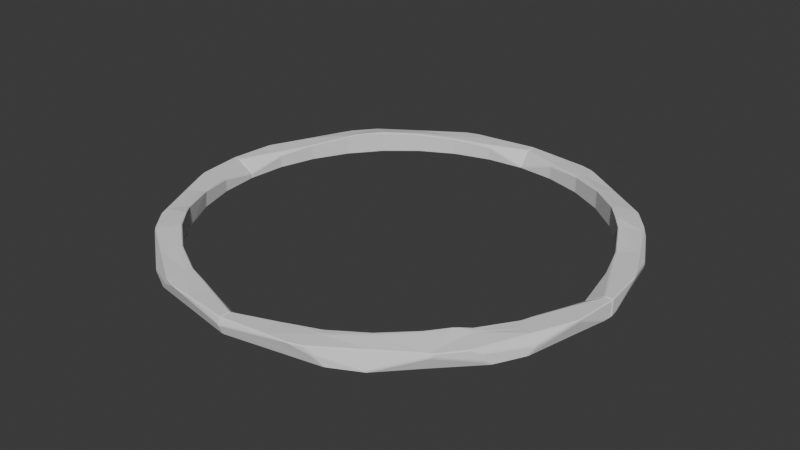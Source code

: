 # Source: Crystal_circle.blend  (saved by Blender 4.4.32; exported with 4.5.12 LTS)
import bpy
from mathutils import Matrix  # noqa: F401  (used for matrix-valued properties, if any)

bpy.ops.wm.read_factory_settings(use_empty=True)
scene = bpy.context.scene
scene.name = 'Scene'

# ---- collections
col_collection = bpy.data.collections.new('Collection'); scene.collection.children.link(col_collection)

# ---- world
world_world = bpy.data.worlds.new('World'); scene.world = world_world
world_world.use_nodes = True; world_world.node_tree.nodes.clear()
_N = world_world.node_tree.nodes; _L = world_world.node_tree.links
n0 = _N.new('ShaderNodeOutputWorld'); n0.name = 'World Output'; n0.location = (300, 300)
n1 = _N.new('ShaderNodeBackground'); n1.name = 'Background'; n1.location = (10, 300)
n1.inputs[0].default_value = (0.05088, 0.05088, 0.05088, 1.0)
_L.new(n1.outputs[0], n0.inputs[0])
n0.is_active_output = True
world_world.color = (0.05088, 0.05088, 0.05088)
world_world.sun_shadow_jitter_overblur = 0.0

# ---- meshes
me_circle = bpy.data.meshes.new('Circle')
me_circle.from_pydata([(0.004406, 1.004, 0.0), (0.004385, 0.9996, 0.004406), (0.0, 1.004, 0.004406), (1.004, 0.004406, 0.0), (1.004, 0.0, 0.004406), (0.9996, 0.004385, 0.004406), (0.9856, 0.1915, 0.0), (0.9812, 0.1907, 0.004406), (0.9795, 0.1993, 0.004406), (0.9838, 0.2002, 0.0), (0.9254, 0.3778, 0.004406), (0.922, 0.386, 0.004404), (0.9259, 0.3883, 0.0), (0.9293, 0.3801, 0.0), (0.8372, 0.5541, 0.0), (0.8335, 0.5517, 0.004406), (0.8287, 0.559, 0.004406), (0.8323, 0.5615, 0.0), (0.713, 0.7068, 0.0), (0.7099, 0.7037, 0.004406), (0.7037, 0.7099, 0.004406), (0.7068, 0.713, 0.0), (0.5615, 0.8323, 0.0), (0.559, 0.8287, 0.004406), (0.5517, 0.8335, 0.004406), (0.5541, 0.8372, 0.0), (0.3866, 0.9218, 0.004406), (0.3785, 0.9252, 0.004406), (0.3801, 0.9293, 0.0), (0.3883, 0.9259, 0.0), (0.2002, 0.9838, 0.0), (0.1993, 0.9795, 0.004406), (0.1907, 0.9812, 0.004406), (0.1915, 0.9856, 0.0), (1.125, 0.004406, 0.0), (1.13, 0.004385, 0.004406), (1.126, 0.0, 0.004406), (1.125, 0.004406, 0.08498), (1.126, 0.0, 0.08057), (1.13, 0.004385, 0.08057), (1.109, 0.2161, 0.08057), (1.107, 0.2247, 0.08057), (1.103, 0.2238, 0.08498), (1.104, 0.2152, 0.08498), (0.3121, 1.079, 0.08082), (0.3292, 1.071, 0.08513), (-0.001446, 1.113, 0.08081), (0.004406, 1.111, 0.08498), (0.003222, 1.117, 0.08082), (0.2202, 1.084, 0.08498), (0.2168, 1.091, 0.08082), (0.2114, 1.085, 0.08498), (0.8191, 0.7746, 0.08057), (0.8092, 0.7835, 0.08085), (0.8152, 0.7724, 0.08498), (0.396, 1.05, 0.08498), (0.4088, 1.049, 0.08085), (0.3965, 1.055, 0.08057), (0.4363, 1.042, 0.05186), (0.4282, 1.045, 0.05533), (0.4334, 1.042, 0.06125), (0.7933, 0.7871, 0.08601), (0.7935, 0.7939, 0.08085), (0.7858, 0.792, 0.08601), (0.6117, 0.9075, 0.0859), (0.6113, 0.9148, 0.08085), (0.6043, 0.9124, 0.0859), (0.4229, 1.033, 0.08533), (0.4304, 1.028, 0.08533), (0.4293, 1.036, 0.08085), (1.099, 0.2366, 0.08498), (1.103, 0.2377, 0.08057), (1.09, 0.2715, 0.08128), (0.9002, 0.6688, 0.08498), (0.9142, 0.6546, 0.08128), (0.9034, 0.6718, 0.08057), (1.042, 0.4363, 0.03869), (1.042, 0.4317, 0.04645), (1.045, 0.4282, 0.03912), (0.9416, 0.6239, 0.05831), (0.9368, 0.6312, 0.06012), (0.9379, 0.6257, 0.06674), (1.016, 0.4162, 0.08498), (1.021, 0.4229, 0.08128), (1.013, 0.4242, 0.08498), (0.922, 0.6214, 0.08564), (0.9258, 0.6133, 0.08564), (0.9298, 0.6208, 0.08128), (0.9548, 0.5899, 0.0), (0.9503, 0.6034, 0.004054), (0.959, 0.5914, 0.004406), (0.6098, 0.9492, 0.002444), (0.6108, 0.9437, 0.0), (0.9416, 0.6239, 0.0284), (0.9371, 0.628, 0.02223), (0.9368, 0.6312, 0.03137), (0.9296, 0.6158, 0.0), (0.9234, 0.6223, 0.0), (0.9314, 0.6227, 0.004054), (0.778, 0.7717, 0.0), (0.7718, 0.7781, 0.0), (0.7793, 0.7792, 0.004054), (0.6194, 0.9349, 0.0), (0.6192, 0.9417, 0.0007309), (0.6256, 0.9284, 0.0), (0.618, 0.943, 0.008673), (0.811, 0.7845, 0.07057), (0.8033, 0.7911, 0.06394), (0.8019, 0.7925, 0.07183), (-0.0008763, 1.106, 0.004318), (0.003622, 1.109, 0.004178), (0.004406, 1.103, 0.0), (0.429, 1.024, 0.0), (0.4202, 1.026, 0.0), (0.4266, 1.031, 0.004178), (0.2075, 1.066, 0.0), (0.2129, 1.07, 0.004178), (0.2161, 1.064, 0.0), (0.331, 1.075, 0.08057), (0.3255, 1.075, 0.07886), (-0.005662, 1.127, 0.04992), (-0.008085, 1.125, 0.05344), (-0.004577, 1.126, 0.05837), (0.4282, 1.045, 0.05271), (0.4363, 1.042, 0.04858), (0.4299, 1.043, 0.04299), (0.4766, 1.015, 0.0), (0.4678, 1.023, 0.004178), (0.4795, 1.019, 0.004406), (1.123, 0.02774, 0.0), (1.124, 0.05017, 0.004192), (1.127, 0.02762, 0.004406), (1.023, 0.4629, 0.0), (1.026, 0.4658, 0.004406), (1.031, 0.4534, 0.004192), (1.109, 0.2161, 0.07907), (1.107, 0.2205, 0.07169), (1.107, 0.2247, 0.07965), (1.042, 0.4363, 0.03146), (1.045, 0.4282, 0.03479), (1.043, 0.4301, 0.0255), (1.081, 0.2105, 0.0), (1.079, 0.2191, 0.0), (1.085, 0.2159, 0.004192), (1.03, 0.4314, 0.0), (1.036, 0.429, 0.004192), (1.032, 0.4227, 0.0), (0.3785, 0.9252, 0.08539), (0.3866, 0.9218, 0.08603), (0.3844, 0.9279, 0.09035), (0.2673, 0.9616, 0.08343), (0.1993, 0.9795, 0.0695), (0.195, 0.9837, 0.07693), (0.1907, 0.9812, 0.06745), (0.004385, 0.9996, 0.005446), (0.004239, 1.002, 0.01357), (0.0, 1.004, 0.007102), (0.0, 1.062, 0.08057), (0.004239, 1.056, 0.08143), (0.004406, 1.063, 0.08498), (0.202, 0.9928, 0.08512), (0.1934, 0.9951, 0.08498), (0.1959, 0.9867, 0.08143), (0.2441, 0.9772, 0.08641), (1.004, 0.0, 0.02563), (1.003, 0.00429, 0.03134), (0.9996, 0.004385, 0.0245), (0.9795, 0.1993, 0.06589), (0.9812, 0.1907, 0.0645), (0.9845, 0.1955, 0.07238), (1.092, 0.0, 0.08057), (1.093, 0.004406, 0.08498), (1.085, 0.00429, 0.08248), (1.005, 0.2045, 0.08498), (0.9994, 0.198, 0.08248), (1.009, 0.1962, 0.08498), (0.7099, 0.7037, 0.1065), (0.7102, 0.7102, 0.111), (0.7037, 0.7099, 0.1061), (0.5517, 0.8335, 0.09669), (0.559, 0.8287, 0.09716), (0.558, 0.8352, 0.1016), (0.7196, 0.7134, 0.1104), (0.7137, 0.72, 0.1101), (0.7107, 0.7111, 0.111), (0.5713, 0.8472, 0.1015), (0.5643, 0.8525, 0.1011), (0.5629, 0.843, 0.102), (0.3939, 0.9624, 0.091), (0.395, 0.9533, 0.09172), (0.4021, 0.9592, 0.09138), (0.8335, 0.5517, 0.09805), (0.8349, 0.558, 0.1016), (0.8287, 0.559, 0.09904), (0.9782, 0.4004, 0.08498), (0.9775, 0.4097, 0.08527), (0.9698, 0.4053, 0.08526), (0.8595, 0.569, 0.09742), (0.8533, 0.5754, 0.09852), (0.8505, 0.5669, 0.09982), (0.9292, 0.3768, 0.08535), (0.9254, 0.3749, 0.08099), (0.9287, 0.3668, 0.08025), (0.9487, 0.3133, 0.08248), (0.9331, 0.3688, 0.08498), (0.7165, 0.7026, 0.1113), (0.7792, 0.6192, 0.1105), (0.8011, 0.5994, 0.11), (0.782, 0.622, 0.1127)], [], [(175, 171, 37, 43), (182, 208, 198, 85, 73, 54, 61), (130, 143, 145, 134, 140, 136), (204, 173, 42, 70, 82, 194), (93, 79, 76, 138, 133, 90), (95, 106, 52, 75, 80), (83, 72, 77, 81, 74, 87), (190, 186, 66, 68), (159, 161, 51, 47), (174, 203, 169, 165, 172), (101, 103, 107, 94, 89, 98), (108, 105, 60, 56, 69, 65, 62, 53), (48, 50, 44, 119, 122), (207, 192, 200, 196, 199), (116, 110, 120, 119, 125, 127, 114), (26, 24, 179, 148), (23, 20, 178, 180), (185, 183, 63, 64), (160, 188, 67, 55, 45, 49), (135, 40, 39, 35, 131), (31, 27, 147, 151), (7, 5, 166, 168), (15, 11, 201, 191), (197, 195, 84, 86), (19, 16, 193, 206, 176), (162, 158, 155, 152, 150), (10, 8, 167, 202), (33, 0, 111, 115), (2, 156, 157, 46, 121, 109), (205, 184, 187, 189, 163, 149, 181, 177), (4, 36, 38, 170, 164), (3, 6, 141, 129, 34), (139, 78, 71, 41, 137), (21, 22, 104, 100), (25, 29, 112, 126, 92, 102), (123, 118, 57, 59), (124, 58, 91, 128), (17, 18, 99, 97), (9, 13, 146, 142), (12, 14, 96, 88, 132, 144), (28, 30, 117, 113), (0, 1, 2), (3, 4, 5), (6, 7, 8, 9), (10, 11, 12, 13), (14, 15, 16, 17), (18, 19, 20, 21), (22, 23, 24, 25), (26, 27, 28, 29), (30, 31, 32, 33), (34, 35, 36), (37, 38, 39), (40, 41, 42, 43), (118, 44, 45), (46, 47, 48), (49, 50, 51), (52, 53, 54), (55, 56, 57), (58, 59, 60), (61, 62, 63), (64, 65, 66), (67, 68, 69), (70, 71, 72), (73, 74, 75), (76, 77, 78), (79, 80, 81), (82, 83, 84), (85, 86, 87), (88, 89, 90), (93, 94, 95), (96, 97, 98), (99, 100, 101), (102, 103, 104), (91, 105, 103), (106, 107, 108), (109, 110, 111), (112, 113, 114), (115, 116, 117), (120, 121, 122), (123, 124, 125), (126, 127, 128), (129, 130, 131), (132, 133, 134), (135, 136, 137), (138, 139, 140), (141, 142, 143), (144, 145, 146), (147, 148, 149, 150), (151, 152, 153), (154, 155, 156), (157, 158, 159), (160, 161, 162, 163), (164, 165, 166), (167, 168, 169), (170, 171, 172), (173, 174, 175), (176, 177, 178), (179, 180, 181), (182, 183, 184), (185, 186, 187), (188, 189, 190), (191, 192, 193), (194, 195, 196), (197, 198, 199), (200, 201, 202, 203, 204), (205, 206, 207, 208), (6, 3, 5, 7), (13, 9, 8, 10), (14, 12, 11, 15), (18, 17, 16, 19), (22, 21, 20, 23), (29, 25, 24, 26), (30, 28, 27, 31), (0, 33, 32, 1), (153, 32, 31, 151), (156, 2, 1, 154), (166, 5, 4, 164), (167, 8, 7, 168), (193, 16, 15, 191), (178, 20, 19, 176), (179, 24, 23, 180), (131, 35, 34, 129), (43, 37, 39, 40), (70, 42, 41, 71), (38, 36, 35, 39), (3, 34, 36, 4), (170, 38, 37, 171), (175, 43, 42, 173), (159, 47, 46, 157), (160, 49, 51, 161), (50, 48, 47, 51), (119, 44, 118), (44, 50, 49, 45), (45, 55, 57, 118), (123, 59, 58, 124), (182, 61, 63, 183), (185, 64, 66, 186), (190, 68, 67, 188), (65, 69, 68, 66), (62, 65, 64, 63), (56, 60, 59, 57), (69, 56, 55, 67), (108, 53, 52, 106), (53, 62, 61, 54), (54, 73, 75, 52), (194, 82, 84, 195), (197, 86, 85, 198), (83, 87, 86, 84), (81, 77, 76, 79), (74, 81, 80, 75), (87, 74, 73, 85), (77, 72, 71, 78), (72, 83, 82, 70), (128, 91, 92, 126), (79, 93, 95, 80), (17, 97, 96, 14), (21, 100, 99, 18), (25, 102, 104, 22), (60, 105, 91, 58), (105, 108, 107, 103), (103, 101, 100, 104), (101, 98, 97, 99), (106, 95, 94, 107), (91, 103, 102, 92), (98, 89, 88, 96), (93, 90, 89, 94), (2, 109, 111, 0), (28, 113, 112, 29), (33, 115, 117, 30), (124, 128, 127, 125), (119, 120, 122), (118, 123, 125, 119), (116, 114, 113, 117), (114, 127, 126, 112), (110, 116, 115, 111), (90, 133, 132, 88), (40, 135, 137, 41), (78, 139, 138, 76), (9, 142, 141, 6), (12, 144, 146, 13), (145, 143, 142, 146), (139, 137, 136, 140), (140, 134, 133, 138), (134, 145, 144, 132), (135, 131, 130, 136), (143, 130, 129, 141), (48, 122, 121, 46), (120, 110, 109, 121), (161, 159, 158, 162), (155, 158, 157, 156), (152, 155, 154, 153), (150, 152, 151, 147), (149, 163, 162, 150), (171, 175, 174, 172), (165, 169, 168, 166), (172, 165, 164, 170), (186, 190, 189, 187), (183, 185, 187, 184), (208, 182, 184, 205), (177, 181, 180, 178), (207, 199, 198, 208), (195, 197, 199, 196), (204, 194, 196, 200), (201, 11, 10, 202), (169, 203, 202, 167), (203, 174, 173, 204), (26, 148, 147, 27), (205, 177, 176, 206), (181, 149, 148, 179), (163, 189, 188, 160), (192, 207, 206, 193), (200, 192, 191, 201), (1, 32, 153, 154)])
_uv = me_circle.uv_layers.new(name='UVMap')
_uv.uv.foreach_set('vector', [0.1636, 0.8579, 0.2081, 0.9821, 0.1936, 0.9959, 0.1119, 0.8905, 0.07297, 0.496, 0.08406, 0.5649, 0.07121, 0.6171, 0.0194, 0.6258, 0.008763, 0.5947, 0.002728, 0.5105, 0.006481, 0.4943, 0.5049, 0.8971, 0.5118, 0.8405, 0.5207, 0.7678, 0.5217, 0.7594, 0.5344, 0.7709, 0.5554, 0.8501, 0.1236, 0.7461, 0.1617, 0.8525, 0.1089, 0.8858, 0.1052, 0.8783, 0.06514, 0.7605, 0.08935, 0.7512, 0.5413, 0.6707, 0.56, 0.6698, 0.5429, 0.7684, 0.5384, 0.7686, 0.5222, 0.7541, 0.5255, 0.6885, 0.5433, 0.6662, 0.5694, 0.5588, 0.5756, 0.5653, 0.5745, 0.6365, 0.5613, 0.6653, 0.06007, 0.7593, 0.09381, 0.8586, 0.04525, 0.7644, 0.00949, 0.6308, 0.008418, 0.6073, 0.01596, 0.6295, 0.1107, 0.2461, 0.08323, 0.3652, 0.03846, 0.3551, 0.0679, 0.2271, 0.2468, 0.02622, 0.1901, 0.1393, 0.1428, 0.1057, 0.226, 0.004191, 0.1671, 0.8529, 0.1403, 0.7782, 0.1746, 0.8476, 0.2469, 0.9432, 0.212, 0.9783, 0.5259, 0.5432, 0.5241, 0.4149, 0.5652, 0.5531, 0.5374, 0.6674, 0.5254, 0.6809, 0.5255, 0.6657, 0.5701, 0.5517, 0.529, 0.4136, 0.5575, 0.2819, 0.5688, 0.2651, 0.5692, 0.28, 0.5723, 0.413, 0.5754, 0.5461, 0.5757, 0.5576, 0.5511, 0.009859, 0.5609, 0.1424, 0.5653, 0.2015, 0.5697, 0.2097, 0.5371, 0.004107, 0.08507, 0.5835, 0.08719, 0.6171, 0.1219, 0.7407, 0.09106, 0.7453, 0.07616, 0.6197, 0.5117, 0.1467, 0.5027, 0.01424, 0.5318, 0.003687, 0.5646, 0.2103, 0.546, 0.2801, 0.5226, 0.3081, 0.5208, 0.282, 0.5811, 0.7098, 0.5811, 0.5938, 0.6392, 0.5938, 0.6325, 0.7098, 0.5811, 0.5884, 0.5811, 0.4786, 0.6452, 0.4786, 0.6395, 0.5884, 0.08236, 0.3707, 0.07279, 0.4905, 0.007737, 0.4888, 0.03721, 0.3605, 0.1871, 0.144, 0.113, 0.2411, 0.06917, 0.2216, 0.07372, 0.2018, 0.09544, 0.1635, 0.1392, 0.11, 0.5598, 0.8519, 0.5608, 0.8518, 0.5505, 0.9075, 0.5029, 0.91, 0.504, 0.9039, 0.5811, 0.8333, 0.5811, 0.7153, 0.6321, 0.7153, 0.6221, 0.8333, 0.6478, 0.3565, 0.6476, 0.4733, 0.635, 0.4733, 0.6099, 0.3564, 0.6479, 0.1137, 0.6479, 0.2282, 0.5996, 0.2354, 0.5889, 0.1137, 0.07105, 0.6227, 0.08564, 0.7467, 0.06335, 0.7552, 0.02121, 0.6312, 0.6479, 0.002558, 0.6479, 0.1086, 0.5883, 0.1085, 0.5811, 0.06435, 0.5836, 0.002497, 0.6296, 0.8367, 0.6296, 0.9649, 0.5869, 0.9546, 0.6268, 0.8367, 0.6309, 0.789, 0.6479, 0.2337, 0.6478, 0.3509, 0.609, 0.3509, 0.6001, 0.2409, 0.421, 0.857, 0.4961, 0.9485, 0.4519, 0.9928, 0.3783, 0.8855, 0.6535, 0.002705, 0.6552, 0.002704, 0.7014, 0.03811, 0.7016, 0.06955, 0.6844, 0.07787, 0.6534, 0.06478, 0.07909, 0.4996, 0.07808, 0.4932, 0.08802, 0.3689, 0.1165, 0.2457, 0.1747, 0.1694, 0.1322, 0.2527, 0.09363, 0.3704, 0.07863, 0.4934, 0.7014, 0.08322, 0.7014, 0.1558, 0.6535, 0.1558, 0.6535, 0.1355, 0.6881, 0.08322, 0.4961, 0.05809, 0.421, 0.1496, 0.3702, 0.1157, 0.4328, 0.01555, 0.4422, 0.004128, 0.5402, 0.7722, 0.5429, 0.7721, 0.5617, 0.844, 0.5612, 0.8491, 0.5606, 0.8491, 0.3129, 0.5061, 0.3245, 0.624, 0.2531, 0.6382, 0.255, 0.5061, 0.3256, 0.6294, 0.36, 0.7427, 0.298, 0.7684, 0.2808, 0.7433, 0.2529, 0.6516, 0.253, 0.6438, 0.5521, 0.2783, 0.5659, 0.2136, 0.5683, 0.2566, 0.5537, 0.2783, 0.5497, 0.284, 0.5518, 0.2839, 0.5263, 0.4093, 0.5231, 0.3159, 0.3245, 0.3826, 0.3129, 0.5005, 0.255, 0.5005, 0.2569, 0.3692, 0.4179, 0.1543, 0.3621, 0.2587, 0.2974, 0.2319, 0.3672, 0.1204, 0.36, 0.2639, 0.3256, 0.3772, 0.257, 0.3636, 0.2573, 0.3408, 0.2836, 0.254, 0.2944, 0.2367, 0.3621, 0.7479, 0.4179, 0.8523, 0.3752, 0.8809, 0.3012, 0.7731, 0.4961, 0.9485, 0.4981, 0.9466, 0.4979, 0.9507, 0.4961, 0.05809, 0.4979, 0.05594, 0.4981, 0.06005, 0.421, 0.1496, 0.4233, 0.1512, 0.4216, 0.1534, 0.4195, 0.152, 0.6479, 0.2337, 0.6483, 0.2308, 0.6506, 0.2305, 0.6506, 0.233, 0.3256, 0.3772, 0.3283, 0.3778, 0.3275, 0.3804, 0.325, 0.3799, 0.3129, 0.5005, 0.3157, 0.5005, 0.3154, 0.5033, 0.3129, 0.5033, 0.3245, 0.624, 0.3272, 0.6234, 0.3275, 0.6262, 0.325, 0.6267, 0.5811, 0.7126, 0.5811, 0.7153, 0.5783, 0.7151, 0.5783, 0.7126, 0.4179, 0.8523, 0.4202, 0.8508, 0.4216, 0.8533, 0.4195, 0.8546, 0.4422, 0.004128, 0.4402, 0.002145, 0.4439, 0.001962, 0.1936, 0.9959, 0.1953, 0.9981, 0.1916, 0.9978, 0.5608, 0.8518, 0.561, 0.8507, 0.5638, 0.8505, 0.5635, 0.8518, 0.5684, 0.2123, 0.5673, 0.2104, 0.5687, 0.2131, 0.2271, 0.00139, 0.226, 0.004191, 0.2246, 0.001491, 0.1392, 0.11, 0.1387, 0.1063, 0.1412, 0.108, 0.5778, 0.5638, 0.5757, 0.5576, 0.5783, 0.564, 0.07372, 0.2018, 0.06942, 0.2081, 0.07157, 0.1999, 0.5518, 0.2839, 0.5537, 0.2783, 0.5575, 0.2819, 0.006481, 0.4943, 0.004314, 0.4915, 0.007641, 0.4916, 0.03721, 0.3605, 0.03515, 0.3572, 0.03784, 0.3578, 0.06917, 0.2216, 0.06903, 0.2246, 0.06595, 0.2232, 0.1052, 0.8783, 0.1027, 0.8797, 0.0954, 0.8581, 0.0062, 0.5956, 0.008418, 0.6073, 0.006107, 0.5957, 0.04305, 0.7627, 0.04525, 0.7644, 0.04472, 0.7671, 0.56, 0.6698, 0.5612, 0.6677, 0.5631, 0.6679, 0.06514, 0.7605, 0.06007, 0.7593, 0.06335, 0.7552, 0.0194, 0.6258, 0.02121, 0.6312, 0.01596, 0.6295, 0.2573, 0.3408, 0.2544, 0.3488, 0.2547, 0.3396, 0.5413, 0.6707, 0.5374, 0.6674, 0.5433, 0.6662, 0.2564, 0.3663, 0.2569, 0.3692, 0.2541, 0.3658, 0.255, 0.5033, 0.255, 0.5061, 0.2522, 0.5033, 0.253, 0.6438, 0.2503, 0.6415, 0.2537, 0.6409, 0.525, 0.4077, 0.529, 0.4136, 0.5241, 0.4149, 0.5694, 0.5588, 0.5652, 0.5531, 0.5701, 0.5517, 0.5018, 0.01201, 0.5027, 0.01424, 0.5001, 0.01568, 0.2991, 0.771, 0.3012, 0.7731, 0.297, 0.7718, 0.3783, 0.8855, 0.3744, 0.8847, 0.3767, 0.8832, 0.5318, 0.003687, 0.5333, 0.002245, 0.5346, 0.0043, 0.5521, 0.2783, 0.5497, 0.284, 0.546, 0.2801, 0.2808, 0.7433, 0.282, 0.7501, 0.2779, 0.7435, 0.4328, 0.01555, 0.4232, 0.02565, 0.4309, 0.01352, 0.2836, 0.254, 0.2808, 0.2538, 0.285, 0.2466, 0.5598, 0.8519, 0.5554, 0.8501, 0.5606, 0.8491, 0.5384, 0.7686, 0.5402, 0.7722, 0.5344, 0.7709, 0.3686, 0.118, 0.3672, 0.1204, 0.3664, 0.1165, 0.2944, 0.2367, 0.2933, 0.2332, 0.2963, 0.2345, 0.136, 0.2513, 0.1339, 0.2563, 0.1322, 0.2527, 0.1695, 0.1857, 0.6221, 0.8333, 0.6268, 0.8367, 0.6208, 0.8387, 0.5818, 0.9539, 0.5848, 0.9535, 0.5828, 0.9567, 0.7014, 0.03811, 0.7015, 0.03472, 0.7042, 0.03868, 0.1871, 0.144, 0.1885, 0.1415, 0.1911, 0.1434, 0.1725, 0.1677, 0.2493, 0.9446, 0.2469, 0.9432, 0.2488, 0.942, 0.609, 0.3537, 0.6099, 0.3564, 0.6065, 0.3537, 0.2107, 0.9834, 0.2081, 0.9821, 0.21, 0.9791, 0.1617, 0.8525, 0.1671, 0.8529, 0.1636, 0.8579, 0.0816, 0.4962, 0.07863, 0.4934, 0.08175, 0.4906, 0.6392, 0.5938, 0.6395, 0.591, 0.6422, 0.591, 0.07297, 0.496, 0.07279, 0.4905, 0.07808, 0.4932, 0.08236, 0.3707, 0.08323, 0.3652, 0.08802, 0.3689, 0.113, 0.2411, 0.1165, 0.2457, 0.1107, 0.2461, 0.09049, 0.6196, 0.08719, 0.6171, 0.08957, 0.6142, 0.08935, 0.7512, 0.08564, 0.7467, 0.09106, 0.7453, 0.07105, 0.6227, 0.07121, 0.6171, 0.07616, 0.6197, 0.1223, 0.7435, 0.1249, 0.7431, 0.1262, 0.7452, 0.1383, 0.779, 0.1236, 0.7461, 0.07909, 0.4996, 0.08668, 0.5648, 0.0867, 0.5651, 0.0866, 0.5644, 0.421, 0.1496, 0.4961, 0.05809, 0.4981, 0.06005, 0.4233, 0.1512, 0.3621, 0.2587, 0.4179, 0.1543, 0.4202, 0.1558, 0.3649, 0.2594, 0.3256, 0.3772, 0.36, 0.2639, 0.3627, 0.2645, 0.3283, 0.3778, 0.3129, 0.5005, 0.3245, 0.3826, 0.3272, 0.3832, 0.3157, 0.5005, 0.3245, 0.624, 0.3129, 0.5061, 0.3157, 0.5061, 0.3272, 0.6234, 0.36, 0.7427, 0.3256, 0.6294, 0.3283, 0.6288, 0.3625, 0.7417, 0.4179, 0.8523, 0.3621, 0.7479, 0.3647, 0.7468, 0.4202, 0.8508, 0.4961, 0.9485, 0.421, 0.857, 0.4233, 0.8554, 0.4981, 0.9466, 0.6208, 0.8387, 0.5811, 0.8387, 0.5811, 0.8333, 0.6221, 0.8333, 0.6552, 0.002704, 0.6535, 0.002705, 0.6535, 1.189e-06, 0.6541, 8.866e-07, 0.635, 0.4733, 0.6476, 0.4733, 0.6476, 0.4761, 0.6343, 0.476, 0.609, 0.3509, 0.6478, 0.3509, 0.6478, 0.3565, 0.6099, 0.3564, 0.5883, 0.1085, 0.6479, 0.1086, 0.6479, 0.1137, 0.5889, 0.1137, 0.6452, 0.4786, 0.5811, 0.4786, 0.5811, 0.4761, 0.6454, 0.4761, 0.6392, 0.5938, 0.5811, 0.5938, 0.5811, 0.5884, 0.6395, 0.5884, 0.4309, 0.01352, 0.4402, 0.002145, 0.4422, 0.004128, 0.4328, 0.01555, 0.1119, 0.8905, 0.1936, 0.9959, 0.1916, 0.9978, 0.1095, 0.892, 0.1052, 0.8783, 0.1089, 0.8858, 0.1066, 0.8873, 0.1027, 0.8797, 0.5503, 0.9087, 0.5026, 0.9112, 0.5029, 0.91, 0.5505, 0.9075, 0.4961, 0.05809, 0.4422, 0.004128, 0.4439, 0.001962, 0.4979, 0.05594, 0.2107, 0.9834, 0.1953, 0.9981, 0.1936, 0.9959, 0.2081, 0.9821, 0.1636, 0.8579, 0.1119, 0.8905, 0.1089, 0.8858, 0.1617, 0.8525, 0.2468, 0.02622, 0.226, 0.004191, 0.2271, 0.00139, 0.2492, 0.02474, 0.1871, 0.144, 0.1392, 0.11, 0.1428, 0.1057, 0.1901, 0.1393, 0.1387, 0.1063, 0.2246, 0.001491, 0.226, 0.004191, 0.1428, 0.1057, 0.5697, 0.2097, 0.5653, 0.2015, 0.5682, 0.2178, 0.1004, 0.153, 0.1387, 0.1063, 0.1392, 0.11, 0.09544, 0.1635, 0.09544, 0.1635, 0.07372, 0.2018, 0.07157, 0.1999, 0.09284, 0.1625, 0.5521, 0.2783, 0.5537, 0.2783, 0.5518, 0.2839, 0.5497, 0.284, 0.07297, 0.496, 0.006481, 0.4943, 0.007737, 0.4888, 0.07279, 0.4905, 0.08236, 0.3707, 0.03721, 0.3605, 0.03846, 0.3551, 0.08323, 0.3652, 0.1107, 0.2461, 0.0679, 0.2271, 0.06917, 0.2216, 0.113, 0.2411, 0.03515, 0.3572, 0.06595, 0.2232, 0.0679, 0.2271, 0.03846, 0.3551, 0.004314, 0.4915, 0.03515, 0.3572, 0.03721, 0.3605, 0.007737, 0.4888, 0.5688, 0.2651, 0.5575, 0.2819, 0.5537, 0.2783, 0.5683, 0.2566, 0.06595, 0.2232, 0.06942, 0.2081, 0.07372, 0.2018, 0.06917, 0.2216, 0.5701, 0.5517, 0.5757, 0.5576, 0.5756, 0.5653, 0.5694, 0.5588, 0.001659, 0.503, 0.004314, 0.4915, 0.006481, 0.4943, 0.002728, 0.5105, 0.002728, 0.5105, 0.008763, 0.5947, 0.006047, 0.5947, 6.807e-05, 0.5112, 0.08935, 0.7512, 0.06514, 0.7605, 0.06335, 0.7552, 0.08564, 0.7467, 0.07105, 0.6227, 0.02121, 0.6312, 0.0194, 0.6258, 0.07121, 0.6171, 0.06007, 0.7593, 0.01596, 0.6295, 0.02121, 0.6312, 0.06335, 0.7552, 0.00949, 0.6308, 0.04525, 0.7644, 0.04305, 0.7627, 0.008476, 0.6334, 0.008418, 0.6073, 0.00949, 0.6308, 0.007614, 0.6288, 0.006107, 0.5957, 0.01596, 0.6295, 0.008418, 0.6073, 0.008763, 0.5947, 0.0194, 0.6258, 0.04525, 0.7644, 0.09381, 0.8586, 0.1025, 0.8792, 0.04472, 0.7671, 0.09381, 0.8586, 0.06007, 0.7593, 0.06514, 0.7605, 0.1052, 0.8783, 0.2779, 0.7435, 0.2504, 0.6528, 0.2529, 0.6516, 0.2808, 0.7433, 0.56, 0.6698, 0.5413, 0.6707, 0.5433, 0.6662, 0.5613, 0.6653, 0.3245, 0.3826, 0.2569, 0.3692, 0.257, 0.3636, 0.3256, 0.3772, 0.3129, 0.5061, 0.255, 0.5061, 0.255, 0.5005, 0.3129, 0.5005, 0.3256, 0.6294, 0.253, 0.6438, 0.2531, 0.6382, 0.3245, 0.624, 0.5575, 0.2819, 0.529, 0.4136, 0.525, 0.4077, 0.5518, 0.2839, 0.529, 0.4136, 0.5701, 0.5517, 0.5652, 0.5531, 0.5241, 0.4149, 0.2503, 0.6415, 0.2522, 0.5033, 0.255, 0.5061, 0.2531, 0.6382, 0.2522, 0.5033, 0.2541, 0.3658, 0.2569, 0.3692, 0.255, 0.5005, 0.5694, 0.5588, 0.5433, 0.6662, 0.5374, 0.6674, 0.5652, 0.5531, 0.2503, 0.6441, 0.2503, 0.6415, 0.253, 0.6438, 0.2529, 0.6516, 0.2541, 0.3658, 0.2544, 0.3488, 0.2573, 0.3408, 0.257, 0.3636, 0.5413, 0.6707, 0.5255, 0.6885, 0.5254, 0.6809, 0.5374, 0.6674, 0.4979, 0.9507, 0.4529, 0.9957, 0.4519, 0.9928, 0.4961, 0.9485, 0.3621, 0.7479, 0.3012, 0.7731, 0.298, 0.7684, 0.36, 0.7427, 0.421, 0.857, 0.3783, 0.8855, 0.3752, 0.8809, 0.4179, 0.8523, 0.5497, 0.284, 0.5231, 0.3159, 0.5226, 0.3081, 0.546, 0.2801, 0.5646, 0.2103, 0.5318, 0.003687, 0.5371, 0.004107, 0.5682, 0.2178, 0.5521, 0.2783, 0.546, 0.2801, 0.5646, 0.2103, 0.3744, 0.8847, 0.297, 0.7718, 0.3012, 0.7731, 0.3752, 0.8809, 0.297, 0.7718, 0.282, 0.7501, 0.2808, 0.7433, 0.298, 0.7684, 0.4503, 0.9953, 0.3744, 0.8847, 0.3783, 0.8855, 0.4519, 0.9928, 0.2547, 0.3396, 0.2808, 0.2538, 0.2836, 0.254, 0.2573, 0.3408, 0.5608, 0.8518, 0.5598, 0.8519, 0.5606, 0.8491, 0.5612, 0.8491, 0.5429, 0.7721, 0.5402, 0.7722, 0.5384, 0.7686, 0.5429, 0.7684, 0.4179, 0.1543, 0.3672, 0.1204, 0.3702, 0.1157, 0.421, 0.1496, 0.36, 0.2639, 0.2944, 0.2367, 0.2974, 0.2319, 0.3621, 0.2587, 0.2933, 0.2332, 0.3664, 0.1165, 0.3672, 0.1204, 0.2974, 0.2319, 0.5402, 0.7722, 0.5606, 0.8491, 0.5554, 0.8501, 0.5344, 0.7709, 0.5344, 0.7709, 0.5217, 0.7594, 0.5222, 0.7541, 0.5384, 0.7686, 0.285, 0.2466, 0.2933, 0.2332, 0.2944, 0.2367, 0.2836, 0.254, 0.5598, 0.8519, 0.504, 0.9039, 0.5049, 0.8971, 0.5554, 0.8501, 0.3664, 0.1165, 0.4232, 0.02565, 0.4328, 0.01555, 0.3702, 0.1157, 0.5511, 0.009859, 0.5371, 0.004107, 0.5351, 0.0004743, 0.5518, 0.007341, 0.5318, 0.003687, 0.5027, 0.01424, 0.5017, 0.01173, 0.5327, 0.0004446, 0.1901, 0.1393, 0.2468, 0.02622, 0.2486, 0.02879, 0.1911, 0.1434, 0.6588, 0.002021, 0.7015, 0.03472, 0.7014, 0.03811, 0.6552, 0.002704, 0.6268, 0.8367, 0.5869, 0.9546, 0.5818, 0.9539, 0.6208, 0.8387, 0.6309, 0.789, 0.6268, 0.8367, 0.6221, 0.8333, 0.6321, 0.7153, 0.1322, 0.2527, 0.1747, 0.1694, 0.1911, 0.1434, 0.1695, 0.1857, 0.2081, 0.9821, 0.1636, 0.8579, 0.1671, 0.8529, 0.212, 0.9783, 0.2469, 0.9432, 0.1746, 0.8476, 0.1783, 0.8488, 0.2488, 0.942, 0.212, 0.9783, 0.2469, 0.9432, 0.2493, 0.9446, 0.2118, 0.9824, 0.08323, 0.3652, 0.1107, 0.2461, 0.1165, 0.2457, 0.08802, 0.3689, 0.07279, 0.4905, 0.08236, 0.3707, 0.08802, 0.3689, 0.07808, 0.4932, 0.08406, 0.5649, 0.07297, 0.496, 0.07808, 0.4932, 0.07909, 0.4996, 0.07863, 0.4934, 0.09363, 0.3704, 0.09601, 0.3736, 0.08175, 0.4906, 0.08507, 0.5835, 0.07616, 0.6197, 0.07121, 0.6171, 0.08406, 0.5649, 0.08564, 0.7467, 0.07105, 0.6227, 0.07616, 0.6197, 0.09106, 0.7453, 0.1236, 0.7461, 0.08935, 0.7512, 0.09106, 0.7453, 0.1219, 0.7407, 0.5996, 0.2354, 0.6479, 0.2282, 0.6479, 0.2337, 0.6001, 0.2409, 0.1746, 0.8476, 0.1403, 0.7782, 0.1265, 0.7453, 0.1752, 0.8439, 0.1403, 0.7782, 0.1671, 0.8529, 0.1617, 0.8525, 0.1236, 0.7461, 0.5811, 0.7098, 0.6325, 0.7098, 0.6321, 0.7153, 0.5811, 0.7153, 0.07909, 0.4996, 0.07863, 0.4934, 0.0816, 0.4962, 0.08668, 0.5648, 0.09363, 0.3704, 0.1322, 0.2527, 0.1339, 0.2563, 0.09725, 0.3682, 0.1747, 0.1694, 0.1165, 0.2457, 0.113, 0.2411, 0.1871, 0.144, 0.08719, 0.6171, 0.08507, 0.5835, 0.08671, 0.5653, 0.08974, 0.6143, 0.1219, 0.7407, 0.08719, 0.6171, 0.0907, 0.6196, 0.1246, 0.7402, 0.5811, 0.9539, 0.5811, 0.8387, 0.6208, 0.8387, 0.5818, 0.9539])
me_circle.update()

# ---- objects
ob_circle = bpy.data.objects.new('Circle', me_circle)

# ---- transforms, parenting, visibility, modifiers, constraints
ob_circle.location = (0.0, 0.0, 0.0)
ob_circle.scale = (2.918, 2.918, 2.918)
_m = ob_circle.modifiers.new('Mirror', 'MIRROR')
_m.use_axis = (True, True, False)

# ---- collection membership
col_collection.objects.link(ob_circle)

# ---- scene / render settings (as saved in the file)
scene.frame_start = 1; scene.frame_end = 250; scene.frame_set(1)
scene.render.engine = 'BLENDER_EEVEE_NEXT'
bpy.context.view_layer.update()

# ---- added for rendering (the .blend has no active camera and no usable light): camera, sun
cam_auto = bpy.data.cameras.new('AutoCamera')
cam_auto.lens = 50.0
cam_auto.sensor_width = 36.0
cam_auto.clip_end = 1000.0
ob_auto_camera = bpy.data.objects.new('AutoCamera', cam_auto)
scene.collection.objects.link(ob_auto_camera)
ob_auto_camera.location = (8.61939, -10.3433, 7.05988)
ob_auto_camera.rotation_euler = (1.09748, -7.21219e-08, 0.694738)
scene.camera = ob_auto_camera
light_auto_sun = bpy.data.lights.new('AutoSun', 'SUN')
light_auto_sun.energy = 3.0
light_auto_sun.angle = 0.0523599
ob_auto_sun = bpy.data.objects.new('AutoSun', light_auto_sun)
scene.collection.objects.link(ob_auto_sun)
ob_auto_sun.rotation_euler = (0.872665, 0.174533, 0.523599)
bpy.context.view_layer.update()
